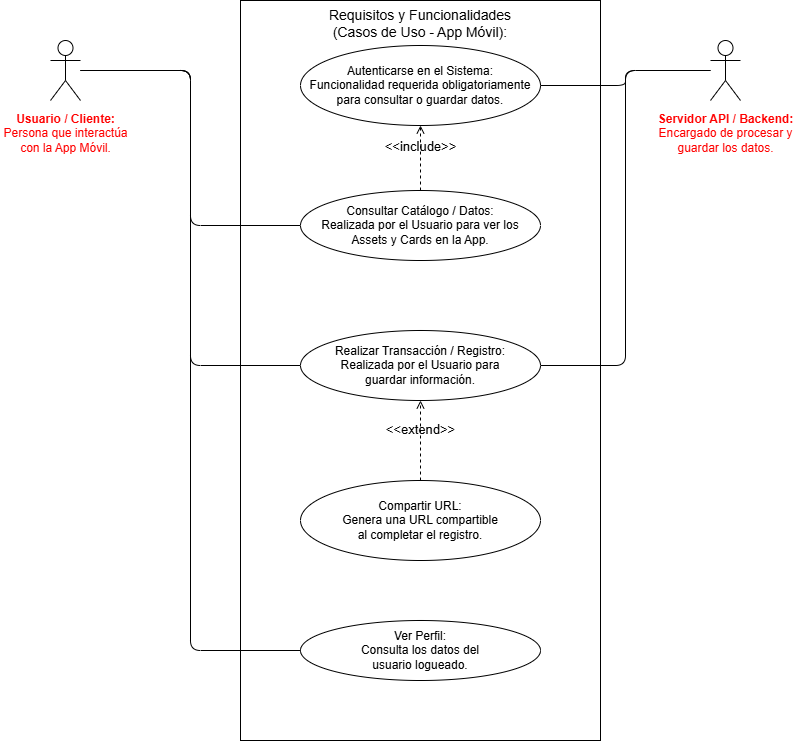

The diagram above was exported from draw.io. Its source (the exported page's mxGraphModel, read from the mxfile embedded in the PNG):
<mxGraphModel dx="1830" dy="917" grid="1" gridSize="10" guides="1" tooltips="1" connect="1" arrows="1" fold="1" page="1" pageScale="1" pageWidth="827" pageHeight="1169" math="0" shadow="0">
  <root>
    <mxCell id="0" />
    <mxCell id="1" parent="0" />
    <mxCell id="ScJJEl5pFwlXIbO3uaQC-40" parent="1" style="shape=rect;whiteSpace=wrap;html=1;verticalAlign=top;fontStyle=0;fontSize=14;fillColor=none;strokeColor=#000000;strokeWidth=1;" value="Requisitos y Funcionalidades&#10;(Casos de Uso - App Móvil):" vertex="1">
      <mxGeometry height="740" width="360" x="250" y="40" as="geometry" />
    </mxCell>
    <mxCell id="ScJJEl5pFwlXIbO3uaQC-41" parent="1" style="shape=umlActor;verticalLabelPosition=bottom;verticalAlign=top;html=1;outlineConnect=0;" value="" vertex="1">
      <mxGeometry height="60" width="30" x="60" y="80" as="geometry" />
    </mxCell>
    <mxCell id="ScJJEl5pFwlXIbO3uaQC-42" parent="1" style="text;html=1;align=center;verticalAlign=top;resizable=0;points=[];autosize=1;strokeColor=none;fillColor=none;" value="&lt;font color=&quot;#ff0000&quot;&gt;&lt;b&gt;Usuario / Cliente:&lt;/b&gt;&#10;Persona que interactúa&#10;con la App Móvil.&lt;/font&gt;" vertex="1">
      <mxGeometry height="40" width="130" x="10" y="145" as="geometry" />
    </mxCell>
    <mxCell id="ScJJEl5pFwlXIbO3uaQC-43" parent="1" style="shape=umlActor;verticalLabelPosition=bottom;verticalAlign=top;html=1;outlineConnect=0;" value="" vertex="1">
      <mxGeometry height="60" width="30" x="720" y="80" as="geometry" />
    </mxCell>
    <mxCell id="ScJJEl5pFwlXIbO3uaQC-44" parent="1" style="text;html=1;align=center;verticalAlign=top;resizable=0;points=[];autosize=1;strokeColor=none;fillColor=none;" value="&lt;font color=&quot;#ff0000&quot;&gt;&lt;b&gt;Servidor API / Backend:&lt;/b&gt;&#10;Encargado de procesar y&#10;guardar los datos.&lt;/font&gt;" vertex="1">
      <mxGeometry height="40" width="150" x="660" y="145" as="geometry" />
    </mxCell>
    <mxCell id="ScJJEl5pFwlXIbO3uaQC-45" parent="1" style="ellipse;whiteSpace=wrap;html=1;fillColor=none;strokeColor=#000000;" value="Autenticarse en el Sistema:&#10;Funcionalidad requerida obligatoriamente&#10;para consultar o guardar datos." vertex="1">
      <mxGeometry height="80" width="240" x="310" y="85" as="geometry" />
    </mxCell>
    <mxCell id="ScJJEl5pFwlXIbO3uaQC-46" parent="1" style="ellipse;whiteSpace=wrap;html=1;fillColor=none;strokeColor=#000000;" value="Consultar Catálogo / Datos:&#10;Realizada por el Usuario para ver los&#10;Assets y Cards en la App." vertex="1">
      <mxGeometry height="70" width="240" x="310" y="230" as="geometry" />
    </mxCell>
    <mxCell id="ScJJEl5pFwlXIbO3uaQC-47" parent="1" style="ellipse;whiteSpace=wrap;html=1;fillColor=none;strokeColor=#000000;" value="Realizar Transacción / Registro:&#10;Realizada por el Usuario para&#10;guardar información." vertex="1">
      <mxGeometry height="70" width="240" x="310" y="370" as="geometry" />
    </mxCell>
    <mxCell id="ScJJEl5pFwlXIbO3uaQC-48" parent="1" style="ellipse;whiteSpace=wrap;html=1;fillColor=none;strokeColor=#000000;" value="Compartir URL:&#10;Genera una URL compartible&#10;al completar el registro." vertex="1">
      <mxGeometry height="80" width="240" x="310" y="520" as="geometry" />
    </mxCell>
    <mxCell id="ScJJEl5pFwlXIbO3uaQC-49" parent="1" style="ellipse;whiteSpace=wrap;html=1;fillColor=none;strokeColor=#000000;" value="Ver Perfil:&#10;Consulta los datos del&#10;usuario logueado." vertex="1">
      <mxGeometry height="60" width="240" x="310" y="660" as="geometry" />
    </mxCell>
    <mxCell id="ScJJEl5pFwlXIbO3uaQC-50" edge="1" parent="1" source="ScJJEl5pFwlXIbO3uaQC-41" style="endArrow=none;html=1;entryX=0;entryY=0.5;entryDx=0;entryDy=0;edgeStyle=orthogonalEdgeStyle;" target="ScJJEl5pFwlXIbO3uaQC-46">
      <mxGeometry relative="1" x="0.0271" as="geometry" />
    </mxCell>
    <mxCell id="ScJJEl5pFwlXIbO3uaQC-51" edge="1" parent="1" source="ScJJEl5pFwlXIbO3uaQC-41" style="endArrow=none;html=1;entryX=0;entryY=0.5;entryDx=0;entryDy=0;edgeStyle=orthogonalEdgeStyle;" target="ScJJEl5pFwlXIbO3uaQC-47">
      <mxGeometry relative="1" x="0.038" as="geometry" />
    </mxCell>
    <mxCell id="ScJJEl5pFwlXIbO3uaQC-52" edge="1" parent="1" source="ScJJEl5pFwlXIbO3uaQC-41" style="endArrow=none;html=1;entryX=0;entryY=0.5;entryDx=0;entryDy=0;edgeStyle=orthogonalEdgeStyle;" target="ScJJEl5pFwlXIbO3uaQC-49">
      <mxGeometry relative="1" as="geometry" />
    </mxCell>
    <mxCell id="ScJJEl5pFwlXIbO3uaQC-53" edge="1" parent="1" source="ScJJEl5pFwlXIbO3uaQC-43" style="endArrow=none;html=1;entryX=1;entryY=0.5;entryDx=0;entryDy=0;edgeStyle=orthogonalEdgeStyle;" target="ScJJEl5pFwlXIbO3uaQC-45">
      <mxGeometry relative="1" x="0.0063" as="geometry" />
    </mxCell>
    <mxCell id="ScJJEl5pFwlXIbO3uaQC-54" edge="1" parent="1" source="ScJJEl5pFwlXIbO3uaQC-43" style="endArrow=none;html=1;entryX=1;entryY=0.5;entryDx=0;entryDy=0;edgeStyle=orthogonalEdgeStyle;" target="ScJJEl5pFwlXIbO3uaQC-47">
      <mxGeometry relative="1" x="0.0515" as="geometry" />
    </mxCell>
    <mxCell id="ScJJEl5pFwlXIbO3uaQC-55" edge="1" parent="1" source="ScJJEl5pFwlXIbO3uaQC-46" style="html=1;verticalAlign=bottom;labelBackgroundColor=none;endArrow=open;endFill=0;dashed=1;entryX=0.5;entryY=1;entryDx=0;entryDy=0;exitX=0.5;exitY=0;exitDx=0;exitDy=0;fontSize=13;" target="ScJJEl5pFwlXIbO3uaQC-45" value="&amp;lt;&amp;lt;include&amp;gt;&amp;gt;">
      <mxGeometry relative="1" as="geometry" />
    </mxCell>
    <mxCell id="ScJJEl5pFwlXIbO3uaQC-56" edge="1" parent="1" source="ScJJEl5pFwlXIbO3uaQC-48" style="html=1;verticalAlign=bottom;labelBackgroundColor=none;endArrow=open;endFill=0;dashed=1;entryX=0.5;entryY=1;entryDx=0;entryDy=0;exitX=0.5;exitY=0;exitDx=0;exitDy=0;fontSize=13;" target="ScJJEl5pFwlXIbO3uaQC-47" value="&amp;lt;&amp;lt;extend&amp;gt;&amp;gt;">
      <mxGeometry relative="1" as="geometry" />
    </mxCell>
  </root>
</mxGraphModel>